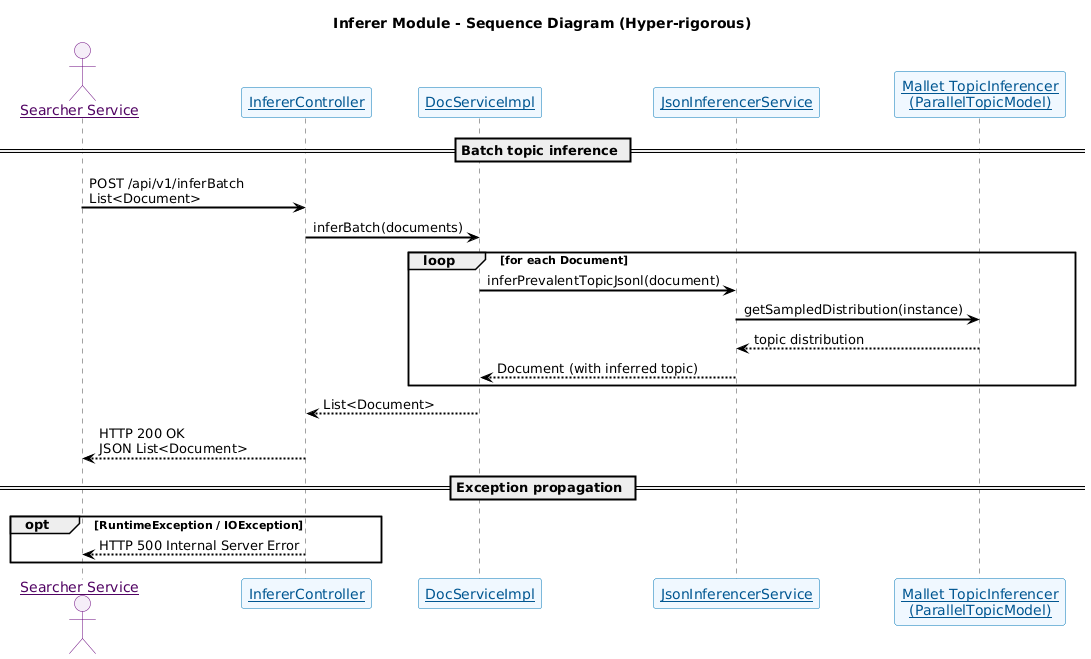

The diagram above was rendered by PlantUML. Its source (embedded in the PNG):
@startuml
skinparam sequenceParticipant underline 
skinparam {
  ' Overall style
  FontSize 14

  ' Colors
  ArrowColor #000000
  ArrowFontColor #000000
  BackgroundColor #FFFFFF
  BorderColor #DEDEDE
  FontColor #333333

  ' Participant styling
  Participant {
    BorderColor #0077B6
    BackgroundColor #F0F8FF
    FontColor #005691
  }

  ' Actor styling
  Actor {
    BorderColor #6A057F
    BackgroundColor #F5EEF8
    FontColor #510363
  }

  ' Sequence specific
  Sequence {
    ArrowThickness 2
    LifeLineBorderColor #444444
    LifeLineBackgroundColor #F7F7F7
    BoxBorderColor #AAAAAA
    BoxBackgroundColor #FFFFFF
    BoxFontColor #333333
  }
}






title Inferer Module - Sequence Diagram (Hyper-rigorous)

actor "Searcher Service" as SEARCHER

participant "InfererController" as IC
participant "DocServiceImpl" as DSI
participant "JsonInferencerService" as JIS
participant "Mallet TopicInferencer\n(ParallelTopicModel)" as MALLET

== Batch topic inference ==

SEARCHER -> IC : POST /api/v1/inferBatch\nList<Document>

IC -> DSI : inferBatch(documents)

loop for each Document
    DSI -> JIS : inferPrevalentTopicJsonl(document)
    JIS -> MALLET : getSampledDistribution(instance)
    MALLET --> JIS : topic distribution
    JIS --> DSI : Document (with inferred topic)
end

DSI --> IC : List<Document>

IC --> SEARCHER : HTTP 200 OK\nJSON List<Document>

== Exception propagation ==

opt RuntimeException / IOException
    IC --> SEARCHER : HTTP 500 Internal Server Error
end
@enduml